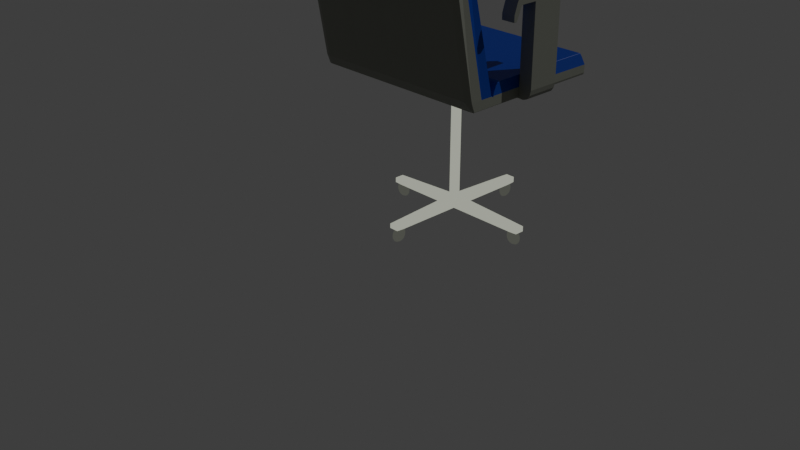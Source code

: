 # Source: Silla.blend  (saved by Blender 5.1.29; exported with 4.5.12 LTS)
import bpy
from mathutils import Matrix  # noqa: F401  (used for matrix-valued properties, if any)

bpy.ops.wm.read_factory_settings(use_empty=True)
scene = bpy.context.scene
scene.name = 'Scene'

# ---- collections
col_mesh = bpy.data.collections.new('Mesh'); scene.collection.children.link(col_mesh)

# ---- materials (node trees are filled in below, after node groups)
mat_colcha = bpy.data.materials.new('Colcha')
mat_material_001 = bpy.data.materials.new('Material.001')
mat_material_002 = bpy.data.materials.new('Material.002')
mat_material_003 = bpy.data.materials.new('Material.003')

# ---- material node trees
mat_colcha.use_nodes = True; mat_colcha.node_tree.nodes.clear()
_N = mat_colcha.node_tree.nodes; _L = mat_colcha.node_tree.links
n0 = _N.new('ShaderNodeBsdfPrincipled'); n0.name = 'Principled BSDF'; n0.location = (-657, 152)
n0.inputs[0].default_value = (0.001214, 0.03071, 0.3564, 1.0)
n1 = _N.new('ShaderNodeOutputMaterial'); n1.name = 'Material Output'; n1.location = (279, 154)
_L.new(n0.outputs[0], n1.inputs[0])
n1.is_active_output = True
mat_material_001.use_nodes = True; mat_material_001.node_tree.nodes.clear()
_N = mat_material_001.node_tree.nodes; _L = mat_material_001.node_tree.links
n0 = _N.new('ShaderNodeBsdfPrincipled'); n0.name = 'Principled BSDF'; n0.location = (-539, 122)
n0.inputs[0].default_value = (0.2423, 0.2542, 0.2122, 1.0)
n1 = _N.new('ShaderNodeOutputMaterial'); n1.name = 'Material Output'; n1.location = (352, 159)
_L.new(n0.outputs[0], n1.inputs[0])
n1.is_active_output = True
mat_material_002.use_nodes = True; mat_material_002.node_tree.nodes.clear()
_N = mat_material_002.node_tree.nodes; _L = mat_material_002.node_tree.links
n0 = _N.new('ShaderNodeBsdfPrincipled'); n0.name = 'Principled BSDF'; n0.location = (-632, 151)
n1 = _N.new('ShaderNodeOutputMaterial'); n1.name = 'Material Output'; n1.location = (200, 100)
n2 = _N.new('ShaderNodeShaderToRGB'); n2.name = 'Shader to RGB'; n2.location = (-330, 23)
n3 = _N.new('ShaderNodeValToRGB'); n3.name = 'Color Ramp'; n3.location = (-126, 48)
n3.color_ramp.interpolation = 'CONSTANT'
while len(n3.color_ramp.elements) > 1: n3.color_ramp.elements.remove(n3.color_ramp.elements[-1])
n3.color_ramp.elements[0].position = 0.0; n3.color_ramp.elements[0].color = (0.01282, 0.01282, 0.01282, 1.0)
_e = n3.color_ramp.elements.new(0.2291); _e.color = (0.4023, 0.4214, 0.3523, 1.0)
_L.new(n2.outputs[0], n3.inputs[0])
_L.new(n0.outputs[0], n2.inputs[0])
_L.new(n3.outputs[0], n1.inputs[0])
n1.is_active_output = True
mat_material_003.use_nodes = True; mat_material_003.node_tree.nodes.clear()
_N = mat_material_003.node_tree.nodes; _L = mat_material_003.node_tree.links
n0 = _N.new('ShaderNodeBsdfPrincipled'); n0.name = 'Principled BSDF'; n0.location = (-673, 144)
n1 = _N.new('ShaderNodeOutputMaterial'); n1.name = 'Material Output'; n1.location = (200, 100)
n2 = _N.new('ShaderNodeShaderToRGB'); n2.name = 'Shader to RGB'; n2.location = (-365, 82)
n3 = _N.new('ShaderNodeValToRGB'); n3.name = 'Color Ramp'; n3.location = (-168, 100)
n3.color_ramp.interpolation = 'CONSTANT'
while len(n3.color_ramp.elements) > 1: n3.color_ramp.elements.remove(n3.color_ramp.elements[-1])
n3.color_ramp.elements[0].position = 0.0; n3.color_ramp.elements[0].color = (0.0, 0.0, 0.0, 1.0)
_e = n3.color_ramp.elements.new(0.2691); _e.color = (0.07993, 0.08342, 0.07074, 1.0)
_L.new(n2.outputs[0], n3.inputs[0])
_L.new(n0.outputs[0], n2.inputs[0])
_L.new(n3.outputs[0], n1.inputs[0])
n1.is_active_output = True

# ---- world
world_world = bpy.data.worlds.new('World'); scene.world = world_world
world_world.use_nodes = True; world_world.node_tree.nodes.clear()
_N = world_world.node_tree.nodes; _L = world_world.node_tree.links
n0 = _N.new('ShaderNodeOutputWorld'); n0.name = 'World Output'; n0.location = (200, 100)
n1 = _N.new('ShaderNodeBackground'); n1.name = 'Background'; n1.location = (-200, 100)
n1.inputs[0].default_value = (0.05088, 0.05088, 0.05088, 1.0)
n1.inputs[1].default_value = 1.1
_L.new(n1.outputs[0], n0.inputs[0])
n0.is_active_output = True
world_world.color = (0.05088, 0.05088, 0.05088)
world_world.sun_shadow_jitter_overblur = 0.0

# ---- cameras
cam_camera = bpy.data.cameras.new('Camera')
cam_camera.clip_end = 100.0
cam_camera.ortho_scale = 7.314

# ---- lights
light_sun = bpy.data.lights.new('Sun', 'SUN')
light_sun.energy = 1.0

# ---- meshes
me_cube_001 = bpy.data.meshes.new('Cube.001')
me_cube_001.from_pydata([(-1.0, -1.0, -1.0), (-0.9718, -7.874, 1.0), (0.0, 4.176, -1.0), (0.0, -2.625, 1.142), (0.0, -1.465, -1.0), (0.0, -7.874, 1.212), (0.0, 5.1, -1.11), (0.0, 28.63, -1.0), (-1.0, 28.63, -1.0), (0.0, 17.1, -1.11), (0.0, 17.1, -1.0), (-1.0, 17.1, -1.0), (0.0, 17.1, -0.8831), (-0.9653, 17.1, -0.8831), (0.0, 10.74, -1.11), (0.0, 10.74, -1.0), (0.0, 10.74, -0.8831), (-1.0, 10.74, -1.0), (-0.9842, 10.74, -0.8831), (-1.144, 10.74, -1.0), (-1.144, 17.1, -1.0), (-1.0, 10.74, -0.1665), (-1.0, 17.1, -0.1633), (-1.144, 10.74, -0.1665), (-1.144, 17.1, -0.1633), (-1.0, 10.74, -0.0734), (-1.0, 17.1, -0.0734), (-1.144, 10.74, -0.0734), (-1.144, 17.1, -0.0734), (-1.0, 5.614, -0.2426), (-1.144, 5.614, -0.2426), (-1.144, 7.387, -0.1665), (-1.144, 7.387, -0.0734), (-1.0, 7.387, -0.0734), (-1.0, 7.387, -0.1665), (-1.0, 5.614, -0.3067), (-1.144, 5.614, -0.3067), (-1.144, 6.268, -0.3067), (-1.0, 6.268, -0.3067), (-1.113, 27.36, -0.1633), (-1.031, 27.36, -0.1633), (0.0, 5.978, -0.8831), (0.0, 4.58, -0.9571), (0.0, 5.534, -0.893), (0.0, 5.023, -0.9201), (-0.9942, 4.58, -0.9571), (-0.9842, 5.978, -0.8831), (-0.9892, 5.023, -0.9201), (-0.9855, 5.534, -0.893), (0.0, 28.16, -0.9142), (0.0, 27.82, -0.8831), (0.0, 27.99, -0.8922), (-0.9653, 27.82, -0.8831), (-0.9745, 28.16, -0.9142), (-0.968, 27.99, -0.8922), (-1.0, 3.815, -1.0), (-0.9014, 4.176, -1.0), (-0.9986, 4.274, -0.9896), (-1.0, 4.275, -1.0), (-1.0, 4.274, -1.012), (-0.9711, 4.07, -1.0), (-0.7885, -2.625, 0.9532), (-0.8909, -3.001, 0.9352), (-0.8583, -2.735, 0.9384), (-1.0, 1.387, -1.0), (-0.9317, -5.458, 0.9679), (0.0, -5.249, 1.177), (-0.9719, -7.859, 0.9956), (0.0, -7.859, 1.207), (0.0, -2.61, 1.137), (-0.7887, -2.61, 0.9488), (-0.8586, -2.72, 0.9341), (-0.8912, -2.986, 0.9309), (-0.9319, -5.443, 0.9635), (-0.9056, -7.874, 1.014), (-0.9318, -1.465, -1.0), (-0.9318, 5.1, -1.11), (-0.9318, 28.63, -1.0), (-0.8995, 17.1, -0.8831), (-0.9318, 17.1, -1.11), (-0.9318, 10.74, -1.11), (-0.9171, 10.74, -0.8831), (-0.9171, 5.978, -0.8831), (-0.9183, 5.534, -0.893), (-0.9218, 5.023, -0.9201), (-0.9264, 4.58, -0.9571), (-0.9081, 28.16, -0.9142), (-0.902, 27.99, -0.8922), (-0.8995, 27.82, -0.8831), (-0.9056, -7.859, 1.01), (0.0, -8.154, 1.152), (0.0, -2.441, 1.084), (-0.7915, -2.441, 0.9005), (-0.9336, -5.274, 0.9148), (-0.9726, -7.689, 0.9461), (-0.8614, -2.551, 0.8861), (-0.8939, -2.817, 0.883), (-0.9063, -8.154, 0.9601), (0.0, -6.562, 1.194), (-1.144, 23.73, -0.0734), (-1.113, 27.36, -0.1633), (-1.144, 25.55, -0.08545), (-1.144, 26.88, -0.1184), (-1.031, 27.36, -0.1633), (-1.0, 23.73, -0.0734), (-1.0, 26.88, -0.1184), (-1.0, 25.55, -0.08545), (-1.0, 7.006, -0.0734), (-1.0, 6.256, -0.1356), (-1.0, 6.63, -0.09161), (-1.144, 6.256, -0.1356), (-1.144, 7.006, -0.0734), (-1.144, 6.63, -0.09161), (-1.131, 10.74, -1.052), (-1.057, 10.74, -1.11), (-1.103, 10.74, -1.093), (-1.057, 17.1, -1.11), (-1.131, 17.1, -1.052), (-1.103, 17.1, -1.093), (0.0, 28.6, -1.11), (0.0, 28.63, -1.082), (0.0, 28.62, -1.102), (-0.9726, 28.6, -1.11), (-1.0, 28.63, -1.082), (-0.992, 28.62, -1.102), (-1.0, 17.1, -1.082), (-0.9726, 17.1, -1.11), (-1.0, 17.07, -1.11), (-1.027, 17.1, -1.11), (-0.992, 17.1, -1.102), (-0.9318, 28.63, -1.082), (-0.9318, 28.6, -1.11), (-0.9318, 28.62, -1.102), (-1.0, 5.003, -1.098), (-0.954, 5.1, -1.11), (-0.9865, 5.072, -1.106), (-0.954, -0.2011, -1.11), (-1.0, -0.298, -1.102), (-0.9865, -0.2485, -1.107), (0.0, -0.2976, -1.105), (0.0, -0.2011, -1.11), (0.0, -0.2484, -1.108), (-0.954, 10.74, -1.11), (-1.0, 10.74, -1.097), (-1.046, 10.74, -1.11), (-1.0, 10.79, -1.11), (-0.9865, 10.74, -1.106), (-0.9318, -0.2978, -1.105), (-0.9318, -0.2011, -1.11), (-0.9318, -0.2485, -1.108), (-0.4659, -1.465, -1.0), (-0.4659, 17.1, -1.11), (-0.4659, 10.74, -1.11), (-0.4592, 5.534, -0.893), (-0.4609, 5.023, -0.9201), (-0.4632, 4.58, -0.9571), (-0.451, 27.99, -0.8922), (-0.4497, 27.82, -0.8831), (-0.4528, -7.874, 1.145), (-0.4659, 5.1, -1.11), (-0.4659, 28.63, -1.0), (-0.4497, 17.1, -0.8831), (-0.4586, 10.74, -0.8831), (-0.4586, 5.978, -0.8831), (-0.454, 28.16, -0.9142), (-0.4528, -7.859, 1.14), (-0.4531, -8.154, 1.088), (-0.4659, 28.6, -1.11), (-0.4659, 28.62, -1.102), (-0.4659, 28.63, -1.082), (-0.4659, -0.2011, -1.11), (-0.4659, -0.2484, -1.108), (-0.4659, -0.2977, -1.105), (1.0, -1.0, -1.0), (0.9718, -7.874, 1.0), (1.0, 28.63, -1.0), (1.0, 17.1, -1.0), (0.9653, 17.1, -0.8831), (1.0, 10.74, -1.0), (0.9842, 10.74, -0.8831), (1.144, 10.74, -1.0), (1.144, 17.1, -1.0), (1.0, 10.74, -0.1665), (1.0, 17.1, -0.1633), (1.144, 10.74, -0.1665), (1.144, 17.1, -0.1633), (1.0, 10.74, -0.0734), (1.0, 17.1, -0.0734), (1.144, 10.74, -0.0734), (1.144, 17.1, -0.0734), (1.0, 5.614, -0.2426), (1.144, 5.614, -0.2426), (1.144, 7.387, -0.1665), (1.144, 7.387, -0.0734), (1.0, 7.387, -0.0734), (1.0, 7.387, -0.1665), (1.0, 5.614, -0.3067), (1.144, 5.614, -0.3067), (1.144, 6.268, -0.3067), (1.0, 6.268, -0.3067), (1.113, 27.36, -0.1633), (1.031, 27.36, -0.1633), (0.9942, 4.58, -0.9571), (0.9842, 5.978, -0.8831), (0.9892, 5.023, -0.9201), (0.9855, 5.534, -0.893), (0.9653, 27.82, -0.8831), (0.9745, 28.16, -0.9142), (0.968, 27.99, -0.8922), (1.0, 3.815, -1.0), (0.9014, 4.176, -1.0), (0.9986, 4.274, -0.9896), (1.0, 4.275, -1.0), (1.0, 4.274, -1.012), (0.9711, 4.07, -1.0), (0.7885, -2.625, 0.9532), (0.8909, -3.001, 0.9352), (0.8583, -2.735, 0.9384), (1.0, 1.387, -1.0), (0.9317, -5.458, 0.9679), (0.9719, -7.859, 0.9956), (0.7887, -2.61, 0.9488), (0.8586, -2.72, 0.9341), (0.8912, -2.986, 0.9309), (0.9319, -5.443, 0.9635), (0.9056, -7.874, 1.014), (0.9318, -1.465, -1.0), (0.9318, 5.1, -1.11), (0.9318, 28.63, -1.0), (0.8995, 17.1, -0.8831), (0.9318, 17.1, -1.11), (0.9318, 10.74, -1.11), (0.9171, 10.74, -0.8831), (0.9171, 5.978, -0.8831), (0.9183, 5.534, -0.893), (0.9218, 5.023, -0.9201), (0.9264, 4.58, -0.9571), (0.9081, 28.16, -0.9142), (0.902, 27.99, -0.8922), (0.8995, 27.82, -0.8831), (0.9056, -7.859, 1.01), (0.7915, -2.441, 0.9005), (0.9336, -5.274, 0.9148), (0.9726, -7.689, 0.9461), (0.8614, -2.551, 0.8861), (0.8939, -2.817, 0.883), (0.9063, -8.154, 0.9601), (1.144, 23.73, -0.0734), (1.113, 27.36, -0.1633), (1.144, 25.55, -0.08545), (1.144, 26.88, -0.1184), (1.031, 27.36, -0.1633), (1.0, 23.73, -0.0734), (1.0, 26.88, -0.1184), (1.0, 25.55, -0.08545), (1.0, 7.006, -0.0734), (1.0, 6.256, -0.1356), (1.0, 6.63, -0.09161), (1.144, 6.256, -0.1356), (1.144, 7.006, -0.0734), (1.144, 6.63, -0.09161), (1.131, 10.74, -1.052), (1.057, 10.74, -1.11), (1.103, 10.74, -1.093), (1.057, 17.1, -1.11), (1.131, 17.1, -1.052), (1.103, 17.1, -1.093), (0.9726, 28.6, -1.11), (1.0, 28.63, -1.082), (0.992, 28.62, -1.102), (1.0, 17.1, -1.082), (0.9726, 17.1, -1.11), (1.0, 17.07, -1.11), (1.027, 17.1, -1.11), (0.992, 17.1, -1.102), (0.9318, 28.63, -1.082), (0.9318, 28.6, -1.11), (0.9318, 28.62, -1.102), (1.0, 5.003, -1.098), (0.954, 5.1, -1.11), (0.9865, 5.072, -1.106), (0.954, -0.2011, -1.11), (1.0, -0.298, -1.102), (0.9865, -0.2485, -1.107), (0.954, 10.74, -1.11), (1.0, 10.74, -1.097), (1.046, 10.74, -1.11), (1.0, 10.79, -1.11), (0.9865, 10.74, -1.106), (0.9318, -0.2978, -1.105), (0.9318, -0.2011, -1.11), (0.9318, -0.2485, -1.108), (0.4659, -1.465, -1.0), (0.4659, 17.1, -1.11), (0.4659, 10.74, -1.11), (0.4592, 5.534, -0.893), (0.4609, 5.023, -0.9201), (0.4632, 4.58, -0.9571), (0.451, 27.99, -0.8922), (0.4497, 27.82, -0.8831), (0.4528, -7.874, 1.145), (0.4659, 5.1, -1.11), (0.4659, 28.63, -1.0), (0.4497, 17.1, -0.8831), (0.4586, 10.74, -0.8831), (0.4586, 5.978, -0.8831), (0.454, 28.16, -0.9142), (0.4528, -7.859, 1.14), (0.4531, -8.154, 1.088), (0.4659, 28.6, -1.11), (0.4659, 28.62, -1.102), (0.4659, 28.63, -1.082), (0.4659, -0.2011, -1.11), (0.4659, -0.2484, -1.108), (0.4659, -0.2977, -1.105)], [], [(89, 74, 1, 67), (15, 10, 12, 16), (162, 16, 12, 161), (15, 14, 9, 10), (2, 6, 14, 15), (11, 17, 18, 13), (19, 17, 21, 23), (17, 11, 22, 21), (20, 19, 23, 24), (11, 20, 24, 22), (25, 26, 28, 27), (24, 23, 27, 28), (21, 22, 26, 25), (30, 31, 37, 36), (21, 25, 33, 34), (23, 21, 34, 31), (25, 27, 32, 33), (27, 23, 31, 32), (37, 38, 35, 36), (31, 34, 38, 37), (29, 30, 36, 35), (34, 29, 35, 38), (22, 24, 39, 40), (82, 46, 48, 83), (83, 48, 47, 84), (84, 47, 45, 85), (163, 41, 16, 162), (2, 15, 16, 41, 43, 44, 42), (86, 53, 54, 87), (87, 54, 52, 88), (77, 8, 53, 86), (10, 7, 49, 51, 50, 12), (161, 12, 50, 157), (8, 11, 13, 52, 54, 53), (55, 60, 56, 57, 58, 59), (92, 56, 60, 95), (95, 60, 55, 96), (17, 58, 57, 45, 47, 48, 46, 18), (73, 65, 62, 72), (70, 61, 3, 69), (57, 56, 2, 42, 155, 85, 45), (3, 61, 63, 62, 65, 1, 74, 158, 5, 98, 66), (67, 1, 65, 73), (94, 67, 73, 93), (92, 70, 69, 91), (93, 73, 72, 96), (63, 71, 72, 62), (61, 70, 71, 63), (97, 89, 67, 94), (166, 165, 89, 97), (13, 78, 88, 52), (160, 77, 86, 164), (156, 87, 88, 157), (164, 86, 87, 156), (46, 82, 81, 18), (154, 84, 85, 155), (153, 83, 84, 154), (163, 82, 83, 153), (159, 76, 80, 152), (152, 80, 79, 151), (18, 81, 78, 13), (165, 158, 74, 89), (150, 166, 97, 75), (75, 97, 94, 0), (64, 93, 96, 55), (56, 92, 91, 2), (0, 94, 93, 64), (71, 95, 96, 72), (70, 92, 95, 71), (99, 104, 106, 101), (101, 106, 105, 102), (102, 105, 103, 100), (28, 26, 104, 99), (40, 39, 100, 103), (24, 28, 99, 101, 102, 100, 39), (26, 22, 40, 103, 105, 106, 104), (107, 111, 112, 109), (109, 112, 110, 108), (33, 32, 111, 107), (30, 29, 108, 110), (34, 33, 107, 109, 108, 29), (32, 31, 30, 110, 112, 111), (113, 117, 118, 115), (115, 118, 116, 114), (113, 19, 20, 117), (125, 129, 126, 127, 128), (131, 122, 124, 132), (132, 124, 123, 130), (125, 123, 124, 129), (129, 124, 122, 126), (167, 131, 132, 168), (168, 132, 130, 169), (10, 9, 119, 121, 120, 7), (151, 79, 131, 167), (160, 7, 120, 169), (8, 77, 130, 123), (125, 11, 8, 123), (79, 126, 122, 131), (11, 125, 128, 116, 118, 117, 20), (142, 146, 143, 144, 145), (134, 136, 138, 135), (135, 138, 137, 133), (170, 140, 141, 171), (171, 141, 139, 172), (133, 143, 146, 135), (135, 146, 142, 134), (136, 148, 149, 138), (138, 149, 147, 137), (134, 76, 148, 136), (76, 134, 142, 80), (133, 59, 58, 17, 143), (0, 64, 55, 59, 133, 137), (75, 0, 137, 147), (150, 75, 147, 172), (159, 6, 140, 170), (2, 4, 139, 141, 140, 6), (144, 143, 17, 19, 113, 115, 114), (128, 127, 145, 144, 114, 116), (80, 142, 145, 127, 126, 79), (76, 159, 170, 148), (4, 150, 172, 139), (149, 171, 172, 147), (148, 170, 171, 149), (77, 160, 169, 130), (9, 151, 167, 119), (121, 168, 169, 120), (119, 167, 168, 121), (4, 90, 166, 150), (68, 5, 158, 165), (14, 152, 151, 9), (6, 159, 152, 14), (41, 163, 153, 43), (43, 153, 154, 44), (44, 154, 155, 42), (49, 164, 156, 51), (51, 156, 157, 50), (7, 160, 164, 49), (90, 68, 165, 166), (78, 161, 157, 88), (82, 163, 162, 81), (81, 162, 161, 78), (240, 220, 174, 225), (304, 303, 12, 16), (176, 177, 179, 178), (180, 184, 182, 178), (178, 182, 183, 176), (181, 185, 184, 180), (176, 183, 185, 181), (186, 188, 189, 187), (185, 189, 188, 184), (182, 186, 187, 183), (191, 197, 198, 192), (182, 195, 194, 186), (184, 192, 195, 182), (186, 194, 193, 188), (188, 193, 192, 184), (198, 197, 196, 199), (192, 198, 199, 195), (190, 196, 197, 191), (195, 199, 196, 190), (183, 201, 200, 185), (233, 234, 205, 203), (234, 235, 204, 205), (235, 236, 202, 204), (305, 304, 16, 41), (237, 238, 208, 207), (238, 239, 206, 208), (228, 237, 207, 175), (303, 299, 50, 12), (175, 207, 208, 206, 177, 176), (209, 213, 212, 211, 210, 214), (241, 244, 214, 210), (244, 245, 209, 214), (178, 179, 203, 205, 204, 202, 211, 212), (224, 223, 216, 219), (221, 69, 3, 215), (211, 202, 236, 297, 42, 2, 210), (3, 66, 98, 5, 300, 225, 174, 219, 216, 217, 215), (220, 224, 219, 174), (243, 242, 224, 220), (241, 91, 69, 221), (242, 245, 223, 224), (217, 216, 223, 222), (215, 217, 222, 221), (246, 243, 220, 240), (308, 246, 240, 307), (177, 206, 239, 229), (302, 306, 237, 228), (298, 299, 239, 238), (306, 298, 238, 237), (203, 179, 232, 233), (296, 297, 236, 235), (295, 296, 235, 234), (305, 295, 234, 233), (301, 294, 231, 227), (294, 293, 230, 231), (179, 177, 229, 232), (307, 240, 225, 300), (292, 226, 246, 308), (226, 173, 243, 246), (218, 209, 245, 242), (210, 2, 91, 241), (173, 218, 242, 243), (222, 223, 245, 244), (221, 222, 244, 241), (247, 249, 254, 252), (249, 250, 253, 254), (250, 248, 251, 253), (189, 247, 252, 187), (201, 251, 248, 200), (185, 200, 248, 250, 249, 247, 189), (187, 252, 254, 253, 251, 201, 183), (255, 257, 260, 259), (257, 256, 258, 260), (194, 255, 259, 193), (191, 258, 256, 190), (195, 190, 256, 257, 255, 194), (193, 259, 260, 258, 191, 192), (261, 263, 266, 265), (263, 262, 264, 266), (261, 265, 181, 180), (270, 273, 272, 271, 274), (276, 277, 269, 267), (277, 275, 268, 269), (270, 274, 269, 268), (274, 271, 267, 269), (309, 310, 277, 276), (310, 311, 275, 277), (293, 309, 276, 230), (302, 311, 120, 7), (175, 268, 275, 228), (270, 268, 175, 176), (230, 276, 267, 271), (176, 181, 265, 266, 264, 273, 270), (284, 287, 286, 285, 288), (279, 280, 283, 281), (280, 278, 282, 283), (312, 313, 141, 140), (313, 314, 139, 141), (278, 280, 288, 285), (280, 279, 284, 288), (281, 283, 291, 290), (283, 282, 289, 291), (279, 281, 290, 227), (227, 231, 284, 279), (278, 285, 178, 212, 213), (173, 282, 278, 213, 209, 218), (226, 289, 282, 173), (292, 314, 289, 226), (301, 312, 140, 6), (286, 262, 263, 261, 180, 178, 285), (273, 264, 262, 286, 287, 272), (231, 230, 271, 272, 287, 284), (227, 290, 312, 301), (4, 139, 314, 292), (291, 289, 314, 313), (290, 291, 313, 312), (228, 275, 311, 302), (9, 119, 309, 293), (121, 120, 311, 310), (119, 121, 310, 309), (4, 292, 308, 90), (68, 307, 300, 5), (14, 9, 293, 294), (6, 14, 294, 301), (41, 43, 295, 305), (43, 44, 296, 295), (44, 42, 297, 296), (49, 51, 298, 306), (51, 50, 299, 298), (7, 49, 306, 302), (90, 308, 307, 68), (229, 239, 299, 303), (233, 232, 304, 305), (232, 229, 303, 304)])
me_cube_001.polygons.foreach_set('material_index', [0, 0, 0, 0, 0, 0, 1, 1, 1, 1, 1, 1, 1, 1, 1, 1, 1, 1, 1, 1, 1, 1, 1, 0, 0, 0, 0, 0, 0, 0, 0, 0, 0, 0, 0, 0, 0, 0, 0, 0, 0, 0, 0, 1, 0, 0, 0, 0, 1, 1, 0, 0, 0, 0, 0, 0, 0, 0, 2, 2, 0, 0, 2, 1, 0, 0, 1, 0, 0, 1, 1, 1, 1, 1, 1, 1, 1, 1, 1, 1, 1, 1, 1, 1, 1, 1, 2, 1, 1, 2, 2, 1, 0, 2, 1, 1, 1, 2, 1, 1, 2, 1, 2, 2, 1, 2, 2, 2, 2, 2, 1, 1, 2, 2, 2, 0, 1, 1, 2, 2, 2, 2, 2, 1, 2, 1, 2, 2, 0, 2, 2, 0, 0, 0, 0, 0, 0, 1, 0, 0, 0, 0, 0, 0, 1, 1, 1, 1, 1, 1, 1, 1, 1, 1, 1, 1, 1, 1, 1, 1, 1, 0, 0, 0, 0, 0, 0, 0, 0, 0, 0, 0, 0, 0, 0, 0, 0, 0, 0, 1, 0, 0, 0, 0, 1, 1, 0, 0, 0, 0, 0, 0, 0, 0, 2, 2, 0, 0, 2, 1, 0, 0, 1, 0, 0, 1, 1, 1, 1, 1, 1, 1, 1, 1, 1, 1, 1, 1, 1, 1, 1, 1, 2, 1, 1, 2, 2, 1, 2, 1, 1, 1, 2, 1, 1, 2, 1, 2, 2, 1, 2, 2, 2, 2, 2, 1, 1, 2, 2, 2, 1, 1, 2, 2, 2, 2, 2, 1, 2, 1, 2, 2, 0, 2, 2, 0, 0, 0, 0, 0, 0, 1, 0, 0, 0])
_uv = me_cube_001.uv_layers.new(name='UVMap')
_uv.uv.foreach_set('vector', [0.6244, 0.9915, 0.625, 0.9915, 0.625, 1.0, 0.6244, 1.0, 0.0, 0.0, 0.0, 0.0, 0.0, 0.0, 0.0, 0.0, 0.375, 0.3168, 0.375, 0.375, 0.375, 0.375, 0.375, 0.3168, 0.0, 0.0, 0.0, 0.0, 0.0, 0.0, 0.0, 0.0, 0.0, 0.0, 0.0, 0.0, 0.0, 0.0, 0.0, 0.0, 0.375, 0.25, 0.375, 0.25, 0.375, 0.25, 0.375, 0.25, 0.375, 0.25, 0.375, 0.25, 0.375, 0.25, 0.375, 0.25, 0.375, 0.25, 0.375, 0.25, 0.375, 0.25, 0.375, 0.25, 0.375, 0.25, 0.375, 0.25, 0.375, 0.25, 0.375, 0.25, 0.375, 0.25, 0.375, 0.25, 0.375, 0.25, 0.375, 0.25, 0.375, 0.25, 0.375, 0.25, 0.375, 0.25, 0.375, 0.25, 0.375, 0.25, 0.375, 0.25, 0.375, 0.25, 0.375, 0.25, 0.375, 0.25, 0.375, 0.25, 0.375, 0.25, 0.375, 0.25, 0.375, 0.25, 0.375, 0.25, 0.375, 0.25, 0.375, 0.25, 0.375, 0.25, 0.375, 0.25, 0.375, 0.25, 0.375, 0.25, 0.375, 0.25, 0.375, 0.25, 0.375, 0.25, 0.375, 0.25, 0.375, 0.25, 0.375, 0.25, 0.375, 0.25, 0.375, 0.25, 0.375, 0.25, 0.375, 0.25, 0.375, 0.25, 0.375, 0.25, 0.375, 0.25, 0.375, 0.25, 0.375, 0.25, 0.375, 0.25, 0.375, 0.25, 0.375, 0.25, 0.375, 0.25, 0.375, 0.25, 0.375, 0.25, 0.375, 0.25, 0.375, 0.25, 0.375, 0.25, 0.375, 0.25, 0.375, 0.25, 0.375, 0.25, 0.375, 0.25, 0.375, 0.25, 0.375, 0.25, 0.375, 0.25, 0.375, 0.25, 0.375, 0.2585, 0.375, 0.25, 0.375, 0.2499, 0.375, 0.2584, 0.375, 0.2584, 0.375, 0.2499, 0.375, 0.2499, 0.375, 0.2584, 0.375, 0.2584, 0.375, 0.2499, 0.375, 0.25, 0.375, 0.2585, 0.375, 0.3168, 0.375, 0.375, 0.375, 0.375, 0.375, 0.3168, 0.0, 0.0, 0.0, 0.0, 0.0, 0.0, 0.0, 0.0, 0.0, 0.0, 0.0, 0.0, 0.0, 0.0, 0.375, 0.2585, 0.375, 0.25, 0.375, 0.25, 0.375, 0.2585, 0.375, 0.2585, 0.375, 0.25, 0.375, 0.25, 0.375, 0.2585, 0.375, 0.2585, 0.375, 0.25, 0.375, 0.25, 0.375, 0.2585, 0.0, 0.0, 0.0, 0.0, 0.0, 0.0, 0.0, 0.0, 0.0, 0.0, 0.0, 0.0, 0.375, 0.3168, 0.375, 0.375, 0.375, 0.375, 0.375, 0.3168, 0.375, 0.25, 0.375, 0.25, 0.375, 0.25, 0.375, 0.25, 0.375, 0.25, 0.375, 0.25, 0.375, 0.2326, 0.3775, 0.2484, 0.3752, 0.2595, 0.375, 0.25, 0.375, 0.25, 0.375, 0.25, 0.6183, 0.2635, 0.3752, 0.2595, 0.3775, 0.2484, 0.6183, 0.25, 0.6183, 0.25, 0.3775, 0.2484, 0.375, 0.2326, 0.6183, 0.2321, 0.375, 0.25, 0.375, 0.25, 0.375, 0.25, 0.375, 0.25, 0.375, 0.2499, 0.375, 0.2499, 0.375, 0.25, 0.375, 0.25, 0.6244, 0.115, 0.625, 0.115, 0.625, 0.2321, 0.6244, 0.2321, 0.6244, 0.2636, 0.625, 0.2636, 0.625, 0.375, 0.6244, 0.375, 0.375, 0.25, 0.3752, 0.2595, 0.375, 0.375, 0.375, 0.375, 0.375, 0.3168, 0.375, 0.2585, 0.375, 0.25, 0.75, 0.5, 0.8614, 0.5, 0.871, 0.5052, 0.875, 0.5179, 0.875, 0.635, 0.875, 0.75, 0.8665, 0.75, 0.8082, 0.75, 0.75, 0.75, 0.75, 0.6875, 0.75, 0.625, 0.6244, 0.0, 0.625, 0.0, 0.625, 0.115, 0.6244, 0.115, 0.6183, 0.0, 0.6244, 0.0, 0.6244, 0.115, 0.6183, 0.1151, 0.6183, 0.2635, 0.6244, 0.2636, 0.6244, 0.375, 0.6183, 0.375, 0.6183, 0.1151, 0.6244, 0.115, 0.6244, 0.2321, 0.6183, 0.2321, 0.625, 0.25, 0.6245, 0.25, 0.6244, 0.2321, 0.625, 0.2321, 0.625, 0.2636, 0.6244, 0.2636, 0.6245, 0.25, 0.625, 0.25, 0.6183, 0.9915, 0.6244, 0.9915, 0.6244, 1.0, 0.6183, 1.0, 0.6183, 0.9332, 0.6244, 0.9332, 0.6244, 0.9915, 0.6183, 0.9915, 0.375, 0.25, 0.375, 0.2585, 0.375, 0.2585, 0.375, 0.25, 0.375, 0.3168, 0.375, 0.2585, 0.375, 0.2585, 0.375, 0.3168, 0.375, 0.3168, 0.375, 0.2585, 0.375, 0.2585, 0.375, 0.3168, 0.375, 0.3168, 0.375, 0.2585, 0.375, 0.2585, 0.375, 0.3168, 0.375, 0.25, 0.375, 0.2585, 0.375, 0.2585, 0.375, 0.25, 0.375, 0.3167, 0.375, 0.2584, 0.375, 0.2585, 0.375, 0.3168, 0.375, 0.3167, 0.375, 0.2584, 0.375, 0.2584, 0.375, 0.3167, 0.375, 0.3168, 0.375, 0.2585, 0.375, 0.2584, 0.375, 0.3167, 0.1918, 0.5, 0.1335, 0.5, 0.1335, 0.5, 0.1918, 0.5, 0.1918, 0.5, 0.1335, 0.5, 0.1335, 0.5, 0.1918, 0.5, 0.375, 0.25, 0.375, 0.2585, 0.375, 0.2585, 0.375, 0.25, 0.6244, 0.9332, 0.625, 0.9332, 0.625, 0.9915, 0.6244, 0.9915, 0.375, 0.9332, 0.6183, 0.9332, 0.6183, 0.9915, 0.375, 0.9915, 0.375, 0.9915, 0.6183, 0.9915, 0.6183, 1.0, 0.375, 1.0, 0.375, 0.1153, 0.6183, 0.1151, 0.6183, 0.2321, 0.375, 0.2326, 0.3752, 0.2595, 0.6183, 0.2635, 0.6183, 0.375, 0.375, 0.375, 0.375, 0.0, 0.6183, 0.0, 0.6183, 0.1151, 0.375, 0.1153, 0.6245, 0.25, 0.6183, 0.25, 0.6183, 0.2321, 0.6244, 0.2321, 0.6244, 0.2636, 0.6183, 0.2635, 0.6183, 0.25, 0.6245, 0.25, 0.375, 0.25, 0.375, 0.25, 0.375, 0.25, 0.375, 0.25, 0.375, 0.25, 0.375, 0.25, 0.375, 0.25, 0.375, 0.25, 0.375, 0.25, 0.375, 0.25, 0.375, 0.25, 0.375, 0.25, 0.375, 0.25, 0.375, 0.25, 0.375, 0.25, 0.375, 0.25, 0.375, 0.25, 0.375, 0.25, 0.375, 0.25, 0.375, 0.25, 0.375, 0.25, 0.375, 0.25, 0.375, 0.25, 0.375, 0.25, 0.375, 0.25, 0.375, 0.25, 0.375, 0.25, 0.375, 0.25, 0.375, 0.25, 0.375, 0.25, 0.375, 0.25, 0.375, 0.25, 0.375, 0.25, 0.375, 0.25, 0.375, 0.25, 0.375, 0.25, 0.375, 0.25, 0.375, 0.25, 0.375, 0.25, 0.375, 0.25, 0.375, 0.25, 0.375, 0.25, 0.375, 0.25, 0.375, 0.25, 0.375, 0.25, 0.375, 0.25, 0.375, 0.25, 0.375, 0.25, 0.375, 0.25, 0.375, 0.25, 0.375, 0.25, 0.375, 0.25, 0.375, 0.25, 0.375, 0.25, 0.375, 0.25, 0.375, 0.25, 0.375, 0.25, 0.375, 0.25, 0.375, 0.25, 0.375, 0.25, 0.375, 0.25, 0.375, 0.25, 0.375, 0.25, 0.375, 0.25, 0.375, 0.25, 0.375, 0.25, 0.125, 0.5, 0.125, 0.5, 0.125, 0.5, 0.125, 0.5, 0.375, 0.25, 0.375, 0.25, 0.375, 0.25, 0.375, 0.25, 0.125, 0.5, 0.125, 0.5, 0.1276, 0.5, 0.125, 0.5, 0.125, 0.5, 0.1335, 0.5, 0.1284, 0.5, 0.1255, 0.5, 0.1335, 0.5, 0.375, 0.2585, 0.375, 0.2505, 0.375, 0.25, 0.375, 0.2585, 0.375, 0.25, 0.375, 0.25, 0.375, 0.2505, 0.375, 0.25, 0.125, 0.5, 0.1255, 0.5, 0.1284, 0.5, 0.1276, 0.5, 0.1918, 0.5, 0.1335, 0.5, 0.1335, 0.5, 0.1918, 0.5, 0.375, 0.3168, 0.375, 0.2585, 0.375, 0.2585, 0.375, 0.3168, 0.0, 0.0, 0.0, 0.0, 0.0, 0.0, 0.0, 0.0, 0.0, 0.0, 0.0, 0.0, 0.1918, 0.5, 0.1335, 0.5, 0.1335, 0.5, 0.1918, 0.5, 0.375, 0.3168, 0.375, 0.375, 0.375, 0.375, 0.375, 0.3168, 0.375, 0.25, 0.375, 0.2585, 0.375, 0.2585, 0.375, 0.25, 0.375, 0.25, 0.375, 0.25, 0.375, 0.25, 0.375, 0.25, 0.1335, 0.5, 0.1276, 0.5, 0.1284, 0.5, 0.1335, 0.5, 0.375, 0.25, 0.375, 0.25, 0.375, 0.25, 0.375, 0.25, 0.375, 0.25, 0.375, 0.25, 0.375, 0.25, 0.1293, 0.5, 0.125, 0.5, 0.125, 0.5, 0.125, 0.5, 0.125, 0.5, 0.1307, 0.5, 0.1307, 0.7479, 0.1258, 0.75, 0.125, 0.5007, 0.375, 0.2493, 0.375, 0.0, 0.375, 0.0, 0.375, 0.25, 0.1918, 0.7479, 0.25, 0.7479, 0.25, 0.75, 0.1918, 0.75, 0.375, 0.9332, 0.375, 0.875, 0.375, 0.875, 0.375, 0.9332, 0.375, 0.25, 0.375, 0.25, 0.375, 0.25, 0.375, 0.2493, 0.125, 0.5007, 0.125, 0.5, 0.1293, 0.5, 0.1307, 0.5, 0.1307, 0.7479, 0.1335, 0.7479, 0.1335, 0.75, 0.1258, 0.75, 0.375, 0.9983, 0.375, 0.9915, 0.375, 0.9915, 0.375, 1.0, 0.1307, 0.5, 0.1335, 0.5, 0.1335, 0.7479, 0.1307, 0.7479, 0.1335, 0.5, 0.1307, 0.5, 0.1293, 0.5, 0.1335, 0.5, 0.375, 0.25, 0.375, 0.25, 0.375, 0.25, 0.375, 0.25, 0.375, 0.25, 0.375, 0.0, 0.375, 0.1153, 0.375, 0.2326, 0.375, 0.25, 0.375, 0.25, 0.375, 0.0, 0.375, 0.9915, 0.375, 1.0, 0.375, 1.0, 0.375, 0.9915, 0.375, 0.9332, 0.375, 0.9915, 0.375, 0.9915, 0.375, 0.9332, 0.1918, 0.5, 0.25, 0.5, 0.25, 0.7479, 0.1918, 0.7479, 0.0, 0.0, 0.0, 0.0, 0.0, 0.0, 0.0, 0.0, 0.0, 0.0, 0.0, 0.0, 0.375, 0.25, 0.375, 0.25, 0.375, 0.25, 0.375, 0.25, 0.375, 0.25, 0.375, 0.25, 0.375, 0.25, 0.125, 0.5, 0.125, 0.5, 0.125, 0.5, 0.125, 0.5, 0.125, 0.5, 0.125, 0.5, 0.1335, 0.5, 0.1293, 0.5, 0.125, 0.5, 0.125, 0.5, 0.1276, 0.5, 0.1335, 0.5, 0.1335, 0.5, 0.1918, 0.5, 0.1918, 0.7479, 0.1335, 0.7479, 0.375, 0.875, 0.375, 0.9332, 0.375, 0.9332, 0.375, 0.875, 0.375, 0.9915, 0.375, 0.9332, 0.375, 0.9332, 0.375, 0.9915, 0.1335, 0.7479, 0.1918, 0.7479, 0.1918, 0.75, 0.1335, 0.75, 0.375, 0.2585, 0.375, 0.3168, 0.375, 0.3168, 0.375, 0.2585, 0.25, 0.5, 0.1918, 0.5, 0.1918, 0.5, 0.25, 0.5, 0.375, 0.375, 0.375, 0.3168, 0.375, 0.3168, 0.375, 0.375, 0.25, 0.5, 0.1918, 0.5, 0.1918, 0.5, 0.25, 0.5, 0.375, 0.875, 0.6183, 0.875, 0.6183, 0.9332, 0.375, 0.9332, 0.6244, 0.875, 0.625, 0.875, 0.625, 0.9332, 0.6244, 0.9332, 0.25, 0.5, 0.1918, 0.5, 0.1918, 0.5, 0.25, 0.5, 0.25, 0.5, 0.1918, 0.5, 0.1918, 0.5, 0.25, 0.5, 0.375, 0.375, 0.375, 0.3168, 0.375, 0.3167, 0.375, 0.375, 0.375, 0.375, 0.375, 0.3167, 0.375, 0.3167, 0.375, 0.375, 0.375, 0.375, 0.375, 0.3167, 0.375, 0.3168, 0.375, 0.375, 0.375, 0.375, 0.375, 0.3168, 0.375, 0.3168, 0.375, 0.375, 0.375, 0.375, 0.375, 0.3168, 0.375, 0.3168, 0.375, 0.375, 0.375, 0.375, 0.375, 0.3168, 0.375, 0.3168, 0.375, 0.375, 0.6183, 0.875, 0.6244, 0.875, 0.6244, 0.9332, 0.6183, 0.9332, 0.375, 0.2585, 0.375, 0.3168, 0.375, 0.3168, 0.375, 0.2585, 0.375, 0.2585, 0.375, 0.3168, 0.375, 0.3168, 0.375, 0.2585, 0.375, 0.2585, 0.375, 0.3168, 0.375, 0.3168, 0.375, 0.2585, 0.6244, 0.9915, 0.6244, 1.0, 0.625, 1.0, 0.625, 0.9915, 0.375, 0.3168, 0.375, 0.3168, 0.375, 0.375, 0.375, 0.375, 0.375, 0.25, 0.375, 0.25, 0.375, 0.25, 0.375, 0.25, 0.375, 0.25, 0.375, 0.25, 0.375, 0.25, 0.375, 0.25, 0.375, 0.25, 0.375, 0.25, 0.375, 0.25, 0.375, 0.25, 0.375, 0.25, 0.375, 0.25, 0.375, 0.25, 0.375, 0.25, 0.375, 0.25, 0.375, 0.25, 0.375, 0.25, 0.375, 0.25, 0.375, 0.25, 0.375, 0.25, 0.375, 0.25, 0.375, 0.25, 0.375, 0.25, 0.375, 0.25, 0.375, 0.25, 0.375, 0.25, 0.375, 0.25, 0.375, 0.25, 0.375, 0.25, 0.375, 0.25, 0.375, 0.25, 0.375, 0.25, 0.375, 0.25, 0.375, 0.25, 0.375, 0.25, 0.375, 0.25, 0.375, 0.25, 0.375, 0.25, 0.375, 0.25, 0.375, 0.25, 0.375, 0.25, 0.375, 0.25, 0.375, 0.25, 0.375, 0.25, 0.375, 0.25, 0.375, 0.25, 0.375, 0.25, 0.375, 0.25, 0.375, 0.25, 0.375, 0.25, 0.375, 0.25, 0.375, 0.25, 0.375, 0.25, 0.375, 0.25, 0.375, 0.25, 0.375, 0.25, 0.375, 0.25, 0.375, 0.25, 0.375, 0.25, 0.375, 0.25, 0.375, 0.25, 0.375, 0.25, 0.375, 0.25, 0.375, 0.25, 0.375, 0.25, 0.375, 0.25, 0.375, 0.25, 0.375, 0.25, 0.375, 0.25, 0.375, 0.25, 0.375, 0.2585, 0.375, 0.2584, 0.375, 0.2499, 0.375, 0.25, 0.375, 0.2584, 0.375, 0.2584, 0.375, 0.2499, 0.375, 0.2499, 0.375, 0.2584, 0.375, 0.2585, 0.375, 0.25, 0.375, 0.2499, 0.375, 0.3168, 0.375, 0.3168, 0.375, 0.375, 0.375, 0.375, 0.375, 0.2585, 0.375, 0.2585, 0.375, 0.25, 0.375, 0.25, 0.375, 0.2585, 0.375, 0.2585, 0.375, 0.25, 0.375, 0.25, 0.375, 0.2585, 0.375, 0.2585, 0.375, 0.25, 0.375, 0.25, 0.375, 0.3168, 0.375, 0.3168, 0.375, 0.375, 0.375, 0.375, 0.375, 0.25, 0.375, 0.25, 0.375, 0.25, 0.375, 0.25, 0.375, 0.25, 0.375, 0.25, 0.375, 0.2326, 0.375, 0.25, 0.375, 0.25, 0.375, 0.25, 0.3752, 0.2595, 0.3775, 0.2484, 0.6183, 0.2635, 0.6183, 0.25, 0.3775, 0.2484, 0.3752, 0.2595, 0.6183, 0.25, 0.6183, 0.2321, 0.375, 0.2326, 0.3775, 0.2484, 0.375, 0.25, 0.375, 0.25, 0.375, 0.25, 0.375, 0.2499, 0.375, 0.2499, 0.375, 0.25, 0.375, 0.25, 0.375, 0.25, 0.6244, 0.115, 0.6244, 0.2321, 0.625, 0.2321, 0.625, 0.115, 0.6244, 0.2636, 0.6244, 0.375, 0.625, 0.375, 0.625, 0.2636, 0.375, 0.25, 0.375, 0.25, 0.375, 0.2585, 0.375, 0.3168, 0.375, 0.375, 0.375, 0.375, 0.3752, 0.2595, 0.75, 0.5, 0.75, 0.625, 0.75, 0.6875, 0.75, 0.75, 0.8082, 0.75, 0.8665, 0.75, 0.875, 0.75, 0.875, 0.635, 0.875, 0.5179, 0.871, 0.5052, 0.8614, 0.5, 0.6244, 0.0, 0.6244, 0.115, 0.625, 0.115, 0.625, 0.0, 0.6183, 0.0, 0.6183, 0.1151, 0.6244, 0.115, 0.6244, 0.0, 0.6183, 0.2635, 0.6183, 0.375, 0.6244, 0.375, 0.6244, 0.2636, 0.6183, 0.1151, 0.6183, 0.2321, 0.6244, 0.2321, 0.6244, 0.115, 0.625, 0.25, 0.625, 0.2321, 0.6244, 0.2321, 0.6245, 0.25, 0.625, 0.2636, 0.625, 0.25, 0.6245, 0.25, 0.6244, 0.2636, 0.6183, 0.9915, 0.6183, 1.0, 0.6244, 1.0, 0.6244, 0.9915, 0.6183, 0.9332, 0.6183, 0.9915, 0.6244, 0.9915, 0.6244, 0.9332, 0.375, 0.25, 0.375, 0.25, 0.375, 0.2585, 0.375, 0.2585, 0.375, 0.3168, 0.375, 0.3168, 0.375, 0.2585, 0.375, 0.2585, 0.375, 0.3168, 0.375, 0.3168, 0.375, 0.2585, 0.375, 0.2585, 0.375, 0.3168, 0.375, 0.3168, 0.375, 0.2585, 0.375, 0.2585, 0.375, 0.25, 0.375, 0.25, 0.375, 0.2585, 0.375, 0.2585, 0.375, 0.3167, 0.375, 0.3168, 0.375, 0.2585, 0.375, 0.2584, 0.375, 0.3167, 0.375, 0.3167, 0.375, 0.2584, 0.375, 0.2584, 0.375, 0.3168, 0.375, 0.3167, 0.375, 0.2584, 0.375, 0.2585, 0.1918, 0.5, 0.1918, 0.5, 0.1335, 0.5, 0.1335, 0.5, 0.1918, 0.5, 0.1918, 0.5, 0.1335, 0.5, 0.1335, 0.5, 0.375, 0.25, 0.375, 0.25, 0.375, 0.2585, 0.375, 0.2585, 0.6244, 0.9332, 0.6244, 0.9915, 0.625, 0.9915, 0.625, 0.9332, 0.375, 0.9332, 0.375, 0.9915, 0.6183, 0.9915, 0.6183, 0.9332, 0.375, 0.9915, 0.375, 1.0, 0.6183, 1.0, 0.6183, 0.9915, 0.375, 0.1153, 0.375, 0.2326, 0.6183, 0.2321, 0.6183, 0.1151, 0.3752, 0.2595, 0.375, 0.375, 0.6183, 0.375, 0.6183, 0.2635, 0.375, 0.0, 0.375, 0.1153, 0.6183, 0.1151, 0.6183, 0.0, 0.6245, 0.25, 0.6244, 0.2321, 0.6183, 0.2321, 0.6183, 0.25, 0.6244, 0.2636, 0.6245, 0.25, 0.6183, 0.25, 0.6183, 0.2635, 0.375, 0.25, 0.375, 0.25, 0.375, 0.25, 0.375, 0.25, 0.375, 0.25, 0.375, 0.25, 0.375, 0.25, 0.375, 0.25, 0.375, 0.25, 0.375, 0.25, 0.375, 0.25, 0.375, 0.25, 0.375, 0.25, 0.375, 0.25, 0.375, 0.25, 0.375, 0.25, 0.375, 0.25, 0.375, 0.25, 0.375, 0.25, 0.375, 0.25, 0.375, 0.25, 0.375, 0.25, 0.375, 0.25, 0.375, 0.25, 0.375, 0.25, 0.375, 0.25, 0.375, 0.25, 0.375, 0.25, 0.375, 0.25, 0.375, 0.25, 0.375, 0.25, 0.375, 0.25, 0.375, 0.25, 0.375, 0.25, 0.375, 0.25, 0.375, 0.25, 0.375, 0.25, 0.375, 0.25, 0.375, 0.25, 0.375, 0.25, 0.375, 0.25, 0.375, 0.25, 0.375, 0.25, 0.375, 0.25, 0.375, 0.25, 0.375, 0.25, 0.375, 0.25, 0.375, 0.25, 0.375, 0.25, 0.375, 0.25, 0.375, 0.25, 0.375, 0.25, 0.375, 0.25, 0.375, 0.25, 0.375, 0.25, 0.375, 0.25, 0.375, 0.25, 0.375, 0.25, 0.375, 0.25, 0.375, 0.25, 0.375, 0.25, 0.375, 0.25, 0.375, 0.25, 0.375, 0.25, 0.375, 0.25, 0.375, 0.25, 0.125, 0.5, 0.125, 0.5, 0.125, 0.5, 0.125, 0.5, 0.375, 0.25, 0.375, 0.25, 0.375, 0.25, 0.375, 0.25, 0.125, 0.5, 0.125, 0.5, 0.125, 0.5, 0.1276, 0.5, 0.125, 0.5, 0.1335, 0.5, 0.1335, 0.5, 0.1255, 0.5, 0.1284, 0.5, 0.375, 0.2585, 0.375, 0.2585, 0.375, 0.25, 0.375, 0.2505, 0.375, 0.25, 0.375, 0.25, 0.375, 0.2505, 0.375, 0.25, 0.125, 0.5, 0.1276, 0.5, 0.1284, 0.5, 0.1255, 0.5, 0.1918, 0.5, 0.1918, 0.5, 0.1335, 0.5, 0.1335, 0.5, 0.375, 0.3168, 0.375, 0.3168, 0.375, 0.2585, 0.375, 0.2585, 0.1918, 0.5, 0.1918, 0.5, 0.1335, 0.5, 0.1335, 0.5, 0.375, 0.3168, 0.375, 0.3168, 0.375, 0.375, 0.375, 0.375, 0.375, 0.25, 0.375, 0.25, 0.375, 0.2585, 0.375, 0.2585, 0.375, 0.25, 0.375, 0.25, 0.375, 0.25, 0.375, 0.25, 0.1335, 0.5, 0.1335, 0.5, 0.1284, 0.5, 0.1276, 0.5, 0.375, 0.25, 0.375, 0.25, 0.375, 0.25, 0.375, 0.25, 0.375, 0.25, 0.375, 0.25, 0.375, 0.25, 0.1293, 0.5, 0.125, 0.5, 0.125, 0.5, 0.125, 0.5, 0.125, 0.5, 0.1307, 0.5, 0.125, 0.5007, 0.1258, 0.75, 0.1307, 0.7479, 0.375, 0.2493, 0.375, 0.25, 0.375, 0.0, 0.375, 0.0, 0.1918, 0.7479, 0.1918, 0.75, 0.25, 0.75, 0.25, 0.7479, 0.375, 0.9332, 0.375, 0.9332, 0.375, 0.875, 0.375, 0.875, 0.375, 0.25, 0.375, 0.2493, 0.375, 0.25, 0.375, 0.25, 0.125, 0.5007, 0.1307, 0.5, 0.1293, 0.5, 0.125, 0.5, 0.1307, 0.7479, 0.1258, 0.75, 0.1335, 0.75, 0.1335, 0.7479, 0.375, 0.9983, 0.375, 1.0, 0.375, 0.9915, 0.375, 0.9915, 0.1307, 0.5, 0.1307, 0.7479, 0.1335, 0.7479, 0.1335, 0.5, 0.1335, 0.5, 0.1335, 0.5, 0.1293, 0.5, 0.1307, 0.5, 0.375, 0.25, 0.375, 0.25, 0.375, 0.25, 0.375, 0.25, 0.375, 0.25, 0.375, 0.0, 0.375, 0.0, 0.375, 0.25, 0.375, 0.25, 0.375, 0.2326, 0.375, 0.1153, 0.375, 0.9915, 0.375, 0.9915, 0.375, 1.0, 0.375, 1.0, 0.375, 0.9332, 0.375, 0.9332, 0.375, 0.9915, 0.375, 0.9915, 0.1918, 0.5, 0.1918, 0.7479, 0.25, 0.7479, 0.25, 0.5, 0.375, 0.25, 0.375, 0.25, 0.375, 0.25, 0.375, 0.25, 0.375, 0.25, 0.375, 0.25, 0.375, 0.25, 0.125, 0.5, 0.125, 0.5, 0.125, 0.5, 0.125, 0.5, 0.125, 0.5, 0.125, 0.5, 0.1335, 0.5, 0.1335, 0.5, 0.1276, 0.5, 0.125, 0.5, 0.125, 0.5, 0.1293, 0.5, 0.1335, 0.5, 0.1335, 0.7479, 0.1918, 0.7479, 0.1918, 0.5, 0.375, 0.875, 0.375, 0.875, 0.375, 0.9332, 0.375, 0.9332, 0.375, 0.9915, 0.375, 0.9915, 0.375, 0.9332, 0.375, 0.9332, 0.1335, 0.7479, 0.1335, 0.75, 0.1918, 0.75, 0.1918, 0.7479, 0.375, 0.2585, 0.375, 0.2585, 0.375, 0.3168, 0.375, 0.3168, 0.25, 0.5, 0.25, 0.5, 0.1918, 0.5, 0.1918, 0.5, 0.375, 0.375, 0.375, 0.375, 0.375, 0.3168, 0.375, 0.3168, 0.25, 0.5, 0.25, 0.5, 0.1918, 0.5, 0.1918, 0.5, 0.375, 0.875, 0.375, 0.9332, 0.6183, 0.9332, 0.6183, 0.875, 0.6244, 0.875, 0.6244, 0.9332, 0.625, 0.9332, 0.625, 0.875, 0.25, 0.5, 0.25, 0.5, 0.1918, 0.5, 0.1918, 0.5, 0.25, 0.5, 0.25, 0.5, 0.1918, 0.5, 0.1918, 0.5, 0.375, 0.375, 0.375, 0.375, 0.375, 0.3167, 0.375, 0.3168, 0.375, 0.375, 0.375, 0.375, 0.375, 0.3167, 0.375, 0.3167, 0.375, 0.375, 0.375, 0.375, 0.375, 0.3168, 0.375, 0.3167, 0.375, 0.375, 0.375, 0.375, 0.375, 0.3168, 0.375, 0.3168, 0.375, 0.375, 0.375, 0.375, 0.375, 0.3168, 0.375, 0.3168, 0.375, 0.375, 0.375, 0.375, 0.375, 0.3168, 0.375, 0.3168, 0.6183, 0.875, 0.6183, 0.9332, 0.6244, 0.9332, 0.6244, 0.875, 0.375, 0.2585, 0.375, 0.2585, 0.375, 0.3168, 0.375, 0.3168, 0.375, 0.2585, 0.375, 0.2585, 0.375, 0.3168, 0.375, 0.3168, 0.375, 0.2585, 0.375, 0.2585, 0.375, 0.3168, 0.375, 0.3168])
me_cube_001.materials.append(mat_colcha)
me_cube_001.materials.append(mat_material_001)
me_cube_001.update()
me_cube_003 = bpy.data.meshes.new('Cube.003')
me_cube_003.from_pydata([(-1.582, -4.412, -1.0), (-4.412, -1.582, -1.0), (-3.583, -3.583, -1.0), (-1.0, -0.3585, 1.0), (-0.3585, -1.0, 1.0), (-0.8121, -0.8121, 1.0), (-4.412, 1.582, -1.0), (-1.582, 4.412, -1.0), (-3.583, 3.583, -1.0), (-0.3585, 1.0, 1.0), (-1.0, 0.3585, 1.0), (-0.8121, 0.8121, 1.0), (4.412, -1.582, -1.0), (1.582, -4.412, -1.0), (3.583, -3.583, -1.0), (0.3585, -1.0, 1.0), (1.0, -0.3585, 1.0), (0.8121, -0.8121, 1.0), (1.582, 4.412, -1.0), (4.412, 1.582, -1.0), (3.583, 3.583, -1.0), (1.0, 0.3585, 1.0), (0.3585, 1.0, 1.0), (0.8121, 0.8121, 1.0), (-0.3585, -1.0, -0.7571), (-0.8121, -0.8121, -0.7571), (-1.0, -0.3585, -0.7571), (-0.3585, 1.0, -0.7571), (-0.8121, 0.8121, -0.7571), (-1.0, 0.3585, -0.7571), (1.0, 0.3585, -0.7571), (0.8121, 0.8121, -0.7571), (0.3585, 1.0, -0.7571), (0.3585, -1.0, -0.7571), (0.8121, -0.8121, -0.7571), (1.0, -0.3585, -0.7571)], [], [(24, 4, 5, 25), (25, 5, 3, 26), (27, 7, 8, 28), (28, 8, 6, 29), (30, 19, 20, 31), (31, 20, 18, 32), (33, 13, 14, 34), (34, 14, 12, 35), (6, 8, 7, 18, 20, 19, 12, 14, 13, 0, 2, 1), (26, 3, 10, 29), (33, 15, 4, 24), (21, 23, 22, 9, 11, 10, 3, 5, 4, 15, 17, 16), (27, 9, 22, 32), (30, 21, 16, 35), (19, 30, 35, 12), (7, 27, 32, 18), (13, 33, 24, 0), (1, 26, 29, 6), (17, 34, 35, 16), (15, 33, 34, 17), (23, 31, 32, 22), (21, 30, 31, 23), (11, 28, 29, 10), (9, 27, 28, 11), (2, 25, 26, 1), (0, 24, 25, 2)])
_uv = me_cube_003.uv_layers.new(name='UVMap')
_uv.uv.foreach_set('vector', [0.4054, 0.9198, 0.625, 0.9198, 0.625, 1.0, 0.4054, 1.0, 0.4054, 0.0, 0.625, 0.0, 0.625, 0.08019, 0.4054, 0.08019, 0.4054, 0.3302, 0.375, 0.3302, 0.375, 0.25, 0.4054, 0.25, 0.4054, 0.25, 0.375, 0.25, 0.375, 0.1698, 0.4054, 0.1698, 0.4054, 0.5802, 0.375, 0.5802, 0.3672, 0.5078, 0.3994, 0.5078, 0.3994, 0.5078, 0.3672, 0.5078, 0.3483, 0.4465, 0.3851, 0.4465, 0.3851, 0.8035, 0.3483, 0.8035, 0.3672, 0.7422, 0.3994, 0.7422, 0.3994, 0.7422, 0.3672, 0.7422, 0.375, 0.6698, 0.4054, 0.6698, 0.125, 0.5802, 0.1485, 0.5235, 0.2052, 0.5, 0.3483, 0.4465, 0.3672, 0.5078, 0.375, 0.5802, 0.375, 0.6698, 0.3672, 0.7422, 0.3483, 0.8035, 0.2052, 0.75, 0.1485, 0.7265, 0.125, 0.6698, 0.4054, 0.08019, 0.625, 0.08019, 0.625, 0.1698, 0.4054, 0.1698, 0.3851, 0.8035, 0.6517, 0.8035, 0.625, 0.9198, 0.4054, 0.9198, 0.625, 0.5802, 0.6328, 0.5078, 0.6517, 0.4465, 0.7948, 0.5, 0.8515, 0.5235, 0.875, 0.5802, 0.875, 0.6698, 0.8515, 0.7265, 0.7948, 0.75, 0.6517, 0.8035, 0.6328, 0.7422, 0.625, 0.6698, 0.4054, 0.3302, 0.625, 0.3302, 0.6517, 0.4465, 0.3851, 0.4465, 0.4054, 0.5802, 0.625, 0.5802, 0.625, 0.6698, 0.4054, 0.6698, 0.375, 0.5802, 0.4054, 0.5802, 0.4054, 0.6698, 0.375, 0.6698, 0.375, 0.3302, 0.4054, 0.3302, 0.3851, 0.4465, 0.3483, 0.4465, 0.3483, 0.8035, 0.3851, 0.8035, 0.4054, 0.9198, 0.375, 0.9198, 0.375, 0.08019, 0.4054, 0.08019, 0.4054, 0.1698, 0.375, 0.1698, 0.6328, 0.7422, 0.3994, 0.7422, 0.4054, 0.6698, 0.625, 0.6698, 0.6517, 0.8035, 0.3851, 0.8035, 0.3994, 0.7422, 0.6328, 0.7422, 0.6328, 0.5078, 0.3994, 0.5078, 0.3851, 0.4465, 0.6517, 0.4465, 0.625, 0.5802, 0.4054, 0.5802, 0.3994, 0.5078, 0.6328, 0.5078, 0.625, 0.25, 0.4054, 0.25, 0.4054, 0.1698, 0.625, 0.1698, 0.625, 0.3302, 0.4054, 0.3302, 0.4054, 0.25, 0.625, 0.25, 0.375, 0.0, 0.4054, 0.0, 0.4054, 0.08019, 0.375, 0.08019, 0.375, 0.9198, 0.4054, 0.9198, 0.4054, 1.0, 0.375, 1.0])
me_cube_003.materials.append(mat_material_002)
me_cube_003.update()
me_cube_005 = bpy.data.meshes.new('Cube.005')
me_cube_005.from_pydata([(-0.9, -0.9, -1.0), (-0.9, -1.0, -0.9), (-1.0, -0.9, -0.9), (-0.9, -1.0, 0.04197), (-0.9, -0.9, 0.142), (-1.0, -0.9, 0.04197), (-0.9, 0.9, -1.0), (-1.0, 0.9, -0.9), (-0.9, 1.0, -0.9), (-0.9, 0.9, 0.142), (-0.9, 1.0, 0.04197), (-1.0, 0.9, 0.04197), (0.9, -0.9, -1.0), (1.0, -0.9, -0.9), (0.9, -1.0, -0.9), (0.9, -0.9, 0.3558), (0.9, -1.0, 0.2558), (1.0, -0.9, 0.2558), (0.9, 0.9, -1.0), (0.9, 1.0, -0.9), (1.0, 0.9, -0.9), (0.9, 0.9, 0.3558), (1.0, 0.9, 0.2558), (0.9, 1.0, 0.2558), (-0.06196, 13.31, -1.119), (-0.06846, 13.31, -1.019), (-0.06196, 14.85, -1.019), (-0.06846, 13.31, -0.003151), (-0.06196, 13.31, 0.09685), (-0.06196, 14.85, -0.003151), (0.05513, 13.31, -1.119), (0.05513, 14.85, -1.019), (0.06163, 13.31, -1.019), (0.05513, 13.31, 0.09685), (0.06163, 13.31, -0.003151), (0.05513, 14.85, -0.003151), (-0.06196, -14.36, -1.119), (-0.06196, -15.9, -1.019), (-0.06846, -14.36, -1.019), (-0.06196, -14.36, 0.127), (-0.06846, -14.36, 0.02704), (-0.06196, -15.9, 0.02704), (0.05513, -14.36, -1.119), (0.06163, -14.36, -1.019), (0.05513, -15.9, -1.019), (0.05513, -14.36, 0.127), (0.05513, -15.9, 0.02704), (0.06163, -14.36, 0.02704), (0.0, 0.9, -1.0), (0.0, 1.0, -0.9), (0.0, 0.9, 1.0), (0.0, 1.0, 0.9), (0.0, -0.9, -1.0), (0.0, -1.0, -0.9), (0.0, -0.9, 1.0), (0.0, -1.0, 0.9), (0.05513, -0.5264, -1.119), (0.06163, -0.5264, -1.019), (0.05513, -0.5264, 0.8811), (0.06163, -0.5264, 0.7811), (-0.06196, -0.5264, -1.119), (-0.06846, -0.5264, -1.019), (-0.06196, -0.5264, 0.8811), (-0.06846, -0.5264, 0.7811), (-0.9, 0.0, -1.0), (-1.0, 0.0, -0.9), (-0.9, 0.0, 0.142), (-1.0, 0.0, 0.04197), (0.9, 0.0, -1.0), (1.0, 0.0, -0.9), (0.9, 0.0, 0.3558), (1.0, 0.0, 0.2558), (0.0, 0.0, 1.0), (0.0, 0.0, -1.0)], [], [(0, 1, 2), (3, 4, 5), (6, 7, 8), (9, 10, 11), (12, 13, 14), (15, 16, 17), (18, 19, 20), (21, 22, 23), (64, 0, 2, 65), (1, 3, 5, 2), (66, 9, 11, 67), (10, 8, 7, 11), (48, 6, 8, 49), (50, 21, 23, 51), (22, 20, 19, 23), (68, 18, 20, 69), (70, 15, 17, 71), (16, 14, 13, 17), (52, 12, 14, 53), (54, 4, 3, 55), (73, 68, 12, 52), (65, 67, 11, 7), (53, 55, 3, 1), (72, 66, 4, 54), (49, 51, 23, 19), (69, 71, 17, 13), (24, 25, 26), (27, 28, 29), (30, 31, 32), (33, 34, 35), (36, 37, 38), (39, 40, 41), (42, 43, 44), (45, 46, 47), (30, 24, 26, 31), (25, 27, 29, 26), (28, 33, 35, 29), (34, 32, 31, 35), (56, 30, 32, 57), (58, 45, 47, 59), (46, 44, 43, 47), (36, 42, 44, 37), (45, 39, 41, 46), (40, 38, 37, 41), (60, 36, 38, 61), (62, 28, 27, 63), (56, 42, 36, 60), (26, 29, 35, 31), (61, 63, 27, 25), (58, 33, 28, 62), (57, 59, 47, 43), (44, 46, 41, 37), (8, 10, 51, 49), (70, 72, 54, 15), (14, 16, 55, 53), (64, 73, 52, 0), (15, 54, 55, 16), (0, 52, 53, 1), (9, 50, 51, 10), (18, 48, 49, 19), (32, 34, 59, 57), (45, 58, 62, 39), (38, 40, 63, 61), (30, 56, 60, 24), (39, 62, 63, 40), (24, 60, 61, 25), (33, 58, 59, 34), (42, 56, 57, 43), (6, 48, 73, 64), (21, 50, 72, 70), (20, 22, 71, 69), (50, 9, 66, 72), (2, 5, 67, 65), (48, 18, 68, 73), (21, 70, 71, 22), (12, 68, 69, 13), (4, 66, 67, 5), (6, 64, 65, 7)])
_uv = me_cube_005.uv_layers.new(name='UVMap')
_uv.uv.foreach_set('vector', [0.1375, 0.7375, 0.1375, 0.75, 0.125, 0.7375, 0.6125, 0.0, 0.625, 0.0125, 0.6125, 0.0125, 0.1375, 0.5125, 0.125, 0.5125, 0.1375, 0.5, 0.625, 0.2458, 0.6125, 0.2594, 0.6125, 0.2375, 0.3625, 0.7375, 0.3844, 0.7375, 0.375, 0.7563, 0.6313, 0.75, 0.6125, 0.7625, 0.6125, 0.7406, 0.3625, 0.5125, 0.375, 0.4937, 0.3844, 0.5125, 0.6313, 0.5, 0.6125, 0.5094, 0.6125, 0.4875, 0.1375, 0.625, 0.1375, 0.7375, 0.125, 0.7375, 0.125, 0.625, 0.3875, 0.0, 0.6125, 0.0, 0.6125, 0.0125, 0.3875, 0.0125, 0.625, 0.1292, 0.625, 0.2458, 0.6125, 0.2375, 0.6125, 0.125, 0.6125, 0.2594, 0.3875, 0.2625, 0.3875, 0.2375, 0.6125, 0.2375, 0.25, 0.5125, 0.1375, 0.5125, 0.1375, 0.5, 0.2562, 0.4969, 0.6281, 0.3729, 0.6313, 0.5, 0.6125, 0.4875, 0.6125, 0.3734, 0.6125, 0.5094, 0.3844, 0.5125, 0.375, 0.4937, 0.6125, 0.4875, 0.3625, 0.625, 0.3625, 0.5125, 0.3844, 0.5125, 0.3844, 0.625, 0.6313, 0.625, 0.6313, 0.75, 0.6125, 0.7406, 0.6125, 0.625, 0.6125, 0.7625, 0.375, 0.7563, 0.3844, 0.7375, 0.6125, 0.7406, 0.25, 0.7375, 0.3625, 0.7375, 0.375, 0.7563, 0.2562, 0.7531, 0.6281, 0.8687, 0.625, 0.9875, 0.6125, 0.9875, 0.6125, 0.875, 0.25, 0.625, 0.3625, 0.625, 0.3625, 0.7375, 0.25, 0.7375, 0.3875, 0.125, 0.6125, 0.125, 0.6125, 0.2375, 0.3875, 0.2375, 0.3812, 0.8719, 0.6125, 0.875, 0.6125, 0.9875, 0.3875, 0.9875, 0.7469, 0.625, 0.8625, 0.625, 0.8625, 0.7375, 0.7469, 0.7437, 0.3812, 0.3781, 0.6125, 0.3734, 0.6125, 0.4875, 0.375, 0.4937, 0.3844, 0.625, 0.6125, 0.625, 0.6125, 0.7406, 0.3844, 0.7375, 0.1375, 0.7375, 0.1375, 0.75, 0.125, 0.7375, 0.6125, 0.0, 0.625, 0.0125, 0.6125, 0.0125, 0.1375, 0.5125, 0.125, 0.5125, 0.1375, 0.5, 0.625, 0.2458, 0.6125, 0.2594, 0.6125, 0.2375, 0.3625, 0.7375, 0.3844, 0.7375, 0.375, 0.7563, 0.6313, 0.75, 0.6125, 0.7625, 0.6125, 0.7406, 0.3625, 0.5125, 0.375, 0.4937, 0.3844, 0.5125, 0.6313, 0.5, 0.6125, 0.5094, 0.6125, 0.4875, 0.1375, 0.5125, 0.1375, 0.7375, 0.125, 0.7375, 0.125, 0.5125, 0.3875, 0.0, 0.6125, 0.0, 0.6125, 0.0125, 0.3875, 0.0125, 0.625, 0.0125, 0.625, 0.2458, 0.6125, 0.2375, 0.6125, 0.0125, 0.6125, 0.2594, 0.3875, 0.2625, 0.3875, 0.2375, 0.6125, 0.2375, 0.25, 0.5125, 0.1375, 0.5125, 0.1375, 0.5, 0.2562, 0.4969, 0.6281, 0.3729, 0.6313, 0.5, 0.6125, 0.4875, 0.6125, 0.3734, 0.6125, 0.5094, 0.3844, 0.5125, 0.375, 0.4937, 0.6125, 0.4875, 0.3625, 0.7375, 0.3625, 0.5125, 0.3844, 0.5125, 0.3844, 0.7375, 0.6313, 0.5, 0.6313, 0.75, 0.6125, 0.7406, 0.6125, 0.5094, 0.6125, 0.7625, 0.375, 0.7563, 0.3844, 0.7375, 0.6125, 0.7406, 0.25, 0.7375, 0.3625, 0.7375, 0.375, 0.7563, 0.2562, 0.7531, 0.6281, 0.8687, 0.625, 0.9875, 0.6125, 0.9875, 0.6125, 0.875, 0.25, 0.5125, 0.3625, 0.5125, 0.3625, 0.7375, 0.25, 0.7375, 0.3875, 0.0125, 0.6125, 0.0125, 0.6125, 0.2375, 0.3875, 0.2375, 0.3812, 0.8719, 0.6125, 0.875, 0.6125, 0.9875, 0.3875, 0.9875, 0.7469, 0.5063, 0.8625, 0.5125, 0.8625, 0.7375, 0.7469, 0.7437, 0.3812, 0.3781, 0.6125, 0.3734, 0.6125, 0.4875, 0.375, 0.4937, 0.3844, 0.5125, 0.6125, 0.5094, 0.6125, 0.7406, 0.3844, 0.7375, 0.3875, 0.2625, 0.6125, 0.2594, 0.6125, 0.3734, 0.3812, 0.3781, 0.6313, 0.625, 0.7469, 0.625, 0.7469, 0.7437, 0.6313, 0.75, 0.375, 0.7563, 0.6125, 0.7625, 0.6125, 0.875, 0.3812, 0.8719, 0.1375, 0.625, 0.25, 0.625, 0.25, 0.7375, 0.1375, 0.7375, 0.6313, 0.75, 0.6281, 0.8687, 0.6125, 0.875, 0.6125, 0.7625, 0.1375, 0.7375, 0.25, 0.7375, 0.2562, 0.7531, 0.1375, 0.75, 0.625, 0.2458, 0.6281, 0.3729, 0.6125, 0.3734, 0.6125, 0.2594, 0.3625, 0.5125, 0.25, 0.5125, 0.2562, 0.4969, 0.375, 0.4937, 0.3875, 0.2625, 0.6125, 0.2594, 0.6125, 0.3734, 0.3812, 0.3781, 0.6313, 0.5, 0.7469, 0.5063, 0.7469, 0.7437, 0.6313, 0.75, 0.375, 0.7563, 0.6125, 0.7625, 0.6125, 0.875, 0.3812, 0.8719, 0.1375, 0.5125, 0.25, 0.5125, 0.25, 0.7375, 0.1375, 0.7375, 0.6313, 0.75, 0.6281, 0.8687, 0.6125, 0.875, 0.6125, 0.7625, 0.1375, 0.7375, 0.25, 0.7375, 0.2562, 0.7531, 0.1375, 0.75, 0.625, 0.2458, 0.6281, 0.3729, 0.6125, 0.3734, 0.6125, 0.2594, 0.3625, 0.5125, 0.25, 0.5125, 0.2562, 0.4969, 0.375, 0.4937, 0.1375, 0.5125, 0.25, 0.5125, 0.25, 0.625, 0.1375, 0.625, 0.6313, 0.5, 0.7469, 0.5063, 0.7469, 0.625, 0.6313, 0.625, 0.3844, 0.5125, 0.6125, 0.5094, 0.6125, 0.625, 0.3844, 0.625, 0.7469, 0.5063, 0.8625, 0.5125, 0.8625, 0.625, 0.7469, 0.625, 0.3875, 0.0125, 0.6125, 0.0125, 0.6125, 0.125, 0.3875, 0.125, 0.25, 0.5125, 0.3625, 0.5125, 0.3625, 0.625, 0.25, 0.625, 0.6313, 0.5, 0.6313, 0.625, 0.6125, 0.625, 0.6125, 0.5094, 0.3625, 0.7375, 0.3625, 0.625, 0.3844, 0.625, 0.3844, 0.7375, 0.625, 0.0125, 0.625, 0.1292, 0.6125, 0.125, 0.6125, 0.0125, 0.1375, 0.5125, 0.1375, 0.625, 0.125, 0.625, 0.125, 0.5125])
me_cube_005.materials.append(mat_material_002)
me_cube_005.update()
me_cube_006 = bpy.data.meshes.new('Cube.006')
me_cube_006.from_pydata([(0.2016, -1.0, -1.0), (0.2016, -1.0, 1.0), (0.2016, 1.0, -1.0), (0.2016, 1.0, 1.0), (1.0, -1.0, -1.0), (1.0, -1.0, 1.0), (1.0, 1.0, -1.0), (1.0, 1.0, 1.0)], [], [(0, 1, 3, 2), (2, 3, 7, 6), (6, 7, 5, 4), (4, 5, 1, 0), (2, 6, 4, 0), (7, 3, 1, 5)])
_uv = me_cube_006.uv_layers.new(name='UVMap')
_uv.uv.foreach_set('vector', [0.375, 0.0, 0.625, 0.0, 0.625, 0.25, 0.375, 0.25, 0.375, 0.25, 0.625, 0.25, 0.625, 0.5, 0.375, 0.5, 0.375, 0.5, 0.625, 0.5, 0.625, 0.75, 0.375, 0.75, 0.375, 0.75, 0.625, 0.75, 0.625, 1.0, 0.375, 1.0, 0.125, 0.5, 0.375, 0.5, 0.375, 0.75, 0.125, 0.75, 0.625, 0.5, 0.875, 0.5, 0.875, 0.75, 0.625, 0.75])
me_cube_006.materials.append(mat_material_003)
me_cube_006.update()
me_cube_007 = bpy.data.meshes.new('Cube.007')
me_cube_007.from_pydata([(0.2016, -1.0, -1.0), (0.2016, -1.0, 1.0), (0.2016, 1.0, -1.0), (0.2016, 1.0, 1.0), (1.0, -1.0, -1.0), (1.0, -1.0, 1.0), (1.0, 1.0, -1.0), (1.0, 1.0, 1.0)], [], [(0, 1, 3, 2), (2, 3, 7, 6), (6, 7, 5, 4), (4, 5, 1, 0), (2, 6, 4, 0), (7, 3, 1, 5)])
_uv = me_cube_007.uv_layers.new(name='UVMap')
_uv.uv.foreach_set('vector', [0.375, 0.0, 0.625, 0.0, 0.625, 0.25, 0.375, 0.25, 0.375, 0.25, 0.625, 0.25, 0.625, 0.5, 0.375, 0.5, 0.375, 0.5, 0.625, 0.5, 0.625, 0.75, 0.375, 0.75, 0.375, 0.75, 0.625, 0.75, 0.625, 1.0, 0.375, 1.0, 0.125, 0.5, 0.375, 0.5, 0.375, 0.75, 0.125, 0.75, 0.625, 0.5, 0.875, 0.5, 0.875, 0.75, 0.625, 0.75])
me_cube_007.materials.append(mat_material_003)
me_cube_007.update()

# ---- objects
ob_camera = bpy.data.objects.new('Camera', cam_camera)
ob_sun = bpy.data.objects.new('Sun', light_sun)
ob_cube = bpy.data.objects.new('Cube', me_cube_001)
ob_cube_001 = bpy.data.objects.new('Cube.001', me_cube_003)
ob_cube_003 = bpy.data.objects.new('Cube.003', me_cube_005)
ob_cube_002 = bpy.data.objects.new('Cube.002', me_cube_006)
ob_cube_004 = bpy.data.objects.new('Cube.004', me_cube_007)

# ---- transforms, parenting, visibility, modifiers, constraints
ob_camera.location = (7.359, -6.926, 4.958)
ob_camera.rotation_euler = (1.109, 0.0, 0.8149)
ob_camera.lock_rotations_4d = False
ob_camera.empty_display_type = 'ARROWS'
ob_camera.color = (0.0, 0.0, 0.0, 0.0)
ob_camera.display_type = 'WIRE'
ob_camera.lineart.crease_threshold = 0.0
ob_sun.location = (3.051, 2.679, 5.273)
ob_sun.rotation_euler = (-0.728, 0.5494, -0.0154)
ob_cube.location = (0.0, 0.0, 2.517)
ob_cube.scale = (1.0, 0.05429, 1.0)
_m = ob_cube.modifiers.new('Bevel', 'BEVEL')
_m.width = 0.11
_m.width_pct = 0.11
_m.segments = 2
ob_cube_001.location = (0.0, 0.8, 0.7295)
ob_cube_001.scale = (0.04586, 0.04586, -0.7327)
ob_cube_003.location = (0.001409, 0.8054, -0.04846)
ob_cube_003.rotation_euler = (0.0, -0.0, 1.571)
ob_cube_003.scale = (0.8824, 0.0574, 0.05305)
ob_cube_002.location = (-0.05883, -0.004266, -0.1731)
ob_cube_002.scale = (0.09913, 0.09913, 0.09913)
_m = ob_cube_002.modifiers.new('Subdivision', 'SUBSURF')
_m = ob_cube_002.modifiers.new('Array', 'ARRAY')
_m.relative_offset_displace = (0.0, 9.7, 0.0)
ob_cube_004.location = (0.8343, 0.7455, -0.1757)
ob_cube_004.rotation_euler = (0.0, -0.0, 1.571)
ob_cube_004.scale = (0.09913, 0.09913, 0.09913)
_m = ob_cube_004.modifiers.new('Subdivision', 'SUBSURF')
_m = ob_cube_004.modifiers.new('Array', 'ARRAY')
_m.relative_offset_displace = (0.0, 9.7, 0.0)

# ---- collection membership
scene.collection.objects.link(ob_camera)
scene.collection.objects.link(ob_sun)
col_mesh.objects.link(ob_cube)
col_mesh.objects.link(ob_cube_001)
col_mesh.objects.link(ob_cube_003)
col_mesh.objects.link(ob_cube_002)
col_mesh.objects.link(ob_cube_004)

# ---- scene / render settings (as saved in the file)
scene.camera = ob_camera
scene.frame_start = 1; scene.frame_end = 250; scene.frame_set(1)
scene.render.engine = 'BLENDER_EEVEE_NEXT'
scene.render.bake_bias = 0.0
scene.render.bake_samples = 0
scene.cycles.sampling_pattern = 'TABULATED_SOBOL'
scene.eevee.use_volume_custom_range = False
bpy.context.view_layer.update()
